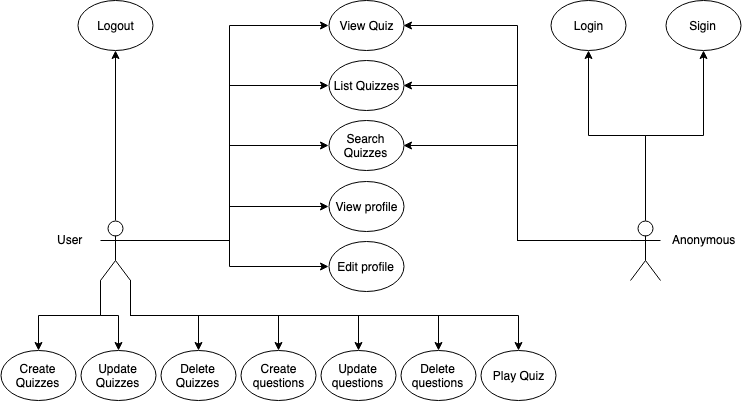

The diagram above was exported from draw.io. Its source (the exported page's mxGraphModel, read from the mxfile embedded in the PNG):
<mxGraphModel dx="758" dy="429" grid="1" gridSize="10" guides="1" tooltips="1" connect="1" arrows="1" fold="1" page="1" pageScale="1" pageWidth="827" pageHeight="1169" math="0" shadow="0">
  <root>
    <mxCell id="PM3lypW1FM0xUbUkaRjZ-0" />
    <mxCell id="PM3lypW1FM0xUbUkaRjZ-1" parent="PM3lypW1FM0xUbUkaRjZ-0" />
    <mxCell id="PM3lypW1FM0xUbUkaRjZ-2" style="edgeStyle=orthogonalEdgeStyle;rounded=0;orthogonalLoop=1;jettySize=auto;html=1;exitX=1;exitY=0.3333333333333333;exitDx=0;exitDy=0;exitPerimeter=0;entryX=0;entryY=0.5;entryDx=0;entryDy=0;strokeWidth=1;" edge="1" parent="PM3lypW1FM0xUbUkaRjZ-1" source="PM3lypW1FM0xUbUkaRjZ-13" target="PM3lypW1FM0xUbUkaRjZ-29">
      <mxGeometry relative="1" as="geometry" />
    </mxCell>
    <mxCell id="PM3lypW1FM0xUbUkaRjZ-3" style="edgeStyle=orthogonalEdgeStyle;rounded=0;orthogonalLoop=1;jettySize=auto;html=1;exitX=1;exitY=0.3333333333333333;exitDx=0;exitDy=0;exitPerimeter=0;entryX=0;entryY=0.5;entryDx=0;entryDy=0;strokeWidth=1;" edge="1" parent="PM3lypW1FM0xUbUkaRjZ-1" source="PM3lypW1FM0xUbUkaRjZ-13" target="PM3lypW1FM0xUbUkaRjZ-22">
      <mxGeometry relative="1" as="geometry" />
    </mxCell>
    <mxCell id="PM3lypW1FM0xUbUkaRjZ-4" style="edgeStyle=orthogonalEdgeStyle;rounded=0;orthogonalLoop=1;jettySize=auto;html=1;exitX=0.5;exitY=0;exitDx=0;exitDy=0;exitPerimeter=0;entryX=0.5;entryY=1;entryDx=0;entryDy=0;strokeWidth=1;" edge="1" parent="PM3lypW1FM0xUbUkaRjZ-1" source="PM3lypW1FM0xUbUkaRjZ-13" target="PM3lypW1FM0xUbUkaRjZ-21">
      <mxGeometry relative="1" as="geometry" />
    </mxCell>
    <mxCell id="PM3lypW1FM0xUbUkaRjZ-5" style="edgeStyle=orthogonalEdgeStyle;rounded=0;orthogonalLoop=1;jettySize=auto;html=1;exitX=1;exitY=0.3333333333333333;exitDx=0;exitDy=0;exitPerimeter=0;entryX=0;entryY=0.5;entryDx=0;entryDy=0;strokeWidth=1;" edge="1" parent="PM3lypW1FM0xUbUkaRjZ-1" source="PM3lypW1FM0xUbUkaRjZ-13" target="PM3lypW1FM0xUbUkaRjZ-27">
      <mxGeometry relative="1" as="geometry" />
    </mxCell>
    <mxCell id="PM3lypW1FM0xUbUkaRjZ-6" style="edgeStyle=orthogonalEdgeStyle;rounded=0;orthogonalLoop=1;jettySize=auto;html=1;exitX=0;exitY=1;exitDx=0;exitDy=0;exitPerimeter=0;entryX=0.5;entryY=0;entryDx=0;entryDy=0;strokeWidth=1;" edge="1" parent="PM3lypW1FM0xUbUkaRjZ-1" source="PM3lypW1FM0xUbUkaRjZ-13" target="PM3lypW1FM0xUbUkaRjZ-23">
      <mxGeometry relative="1" as="geometry" />
    </mxCell>
    <mxCell id="PM3lypW1FM0xUbUkaRjZ-7" style="edgeStyle=orthogonalEdgeStyle;rounded=0;orthogonalLoop=1;jettySize=auto;html=1;exitX=0;exitY=1;exitDx=0;exitDy=0;exitPerimeter=0;entryX=0.5;entryY=0;entryDx=0;entryDy=0;strokeWidth=1;" edge="1" parent="PM3lypW1FM0xUbUkaRjZ-1" source="PM3lypW1FM0xUbUkaRjZ-13" target="PM3lypW1FM0xUbUkaRjZ-31">
      <mxGeometry relative="1" as="geometry" />
    </mxCell>
    <mxCell id="PM3lypW1FM0xUbUkaRjZ-8" style="edgeStyle=orthogonalEdgeStyle;rounded=0;orthogonalLoop=1;jettySize=auto;html=1;exitX=1;exitY=1;exitDx=0;exitDy=0;exitPerimeter=0;entryX=0.5;entryY=0;entryDx=0;entryDy=0;strokeWidth=1;" edge="1" parent="PM3lypW1FM0xUbUkaRjZ-1" source="PM3lypW1FM0xUbUkaRjZ-13" target="PM3lypW1FM0xUbUkaRjZ-24">
      <mxGeometry relative="1" as="geometry" />
    </mxCell>
    <mxCell id="PM3lypW1FM0xUbUkaRjZ-9" style="edgeStyle=orthogonalEdgeStyle;rounded=0;orthogonalLoop=1;jettySize=auto;html=1;exitX=1;exitY=1;exitDx=0;exitDy=0;exitPerimeter=0;strokeWidth=1;" edge="1" parent="PM3lypW1FM0xUbUkaRjZ-1" source="PM3lypW1FM0xUbUkaRjZ-13" target="PM3lypW1FM0xUbUkaRjZ-25">
      <mxGeometry relative="1" as="geometry" />
    </mxCell>
    <mxCell id="PM3lypW1FM0xUbUkaRjZ-10" style="edgeStyle=orthogonalEdgeStyle;rounded=0;orthogonalLoop=1;jettySize=auto;html=1;exitX=1;exitY=1;exitDx=0;exitDy=0;exitPerimeter=0;entryX=0.5;entryY=0;entryDx=0;entryDy=0;strokeWidth=1;" edge="1" parent="PM3lypW1FM0xUbUkaRjZ-1" source="PM3lypW1FM0xUbUkaRjZ-13" target="PM3lypW1FM0xUbUkaRjZ-32">
      <mxGeometry relative="1" as="geometry" />
    </mxCell>
    <mxCell id="PM3lypW1FM0xUbUkaRjZ-11" style="edgeStyle=orthogonalEdgeStyle;rounded=0;orthogonalLoop=1;jettySize=auto;html=1;exitX=1;exitY=1;exitDx=0;exitDy=0;exitPerimeter=0;entryX=0.5;entryY=0;entryDx=0;entryDy=0;strokeWidth=1;" edge="1" parent="PM3lypW1FM0xUbUkaRjZ-1" source="PM3lypW1FM0xUbUkaRjZ-13" target="PM3lypW1FM0xUbUkaRjZ-26">
      <mxGeometry relative="1" as="geometry" />
    </mxCell>
    <mxCell id="PM3lypW1FM0xUbUkaRjZ-12" style="edgeStyle=orthogonalEdgeStyle;rounded=0;orthogonalLoop=1;jettySize=auto;html=1;exitX=1;exitY=1;exitDx=0;exitDy=0;exitPerimeter=0;entryX=0.5;entryY=0;entryDx=0;entryDy=0;strokeWidth=1;" edge="1" parent="PM3lypW1FM0xUbUkaRjZ-1" source="PM3lypW1FM0xUbUkaRjZ-13" target="PM3lypW1FM0xUbUkaRjZ-28">
      <mxGeometry relative="1" as="geometry" />
    </mxCell>
    <mxCell id="PM3lypW1FM0xUbUkaRjZ-13" value="" style="shape=umlActor;verticalLabelPosition=bottom;labelBackgroundColor=#ffffff;verticalAlign=top;html=1;outlineConnect=0;" vertex="1" parent="PM3lypW1FM0xUbUkaRjZ-1">
      <mxGeometry x="100" y="220" width="30" height="60" as="geometry" />
    </mxCell>
    <mxCell id="PM3lypW1FM0xUbUkaRjZ-14" style="edgeStyle=orthogonalEdgeStyle;rounded=0;orthogonalLoop=1;jettySize=auto;html=1;exitX=0;exitY=0.3333333333333333;exitDx=0;exitDy=0;exitPerimeter=0;entryX=1;entryY=0.5;entryDx=0;entryDy=0;strokeWidth=1;" edge="1" parent="PM3lypW1FM0xUbUkaRjZ-1" source="PM3lypW1FM0xUbUkaRjZ-19" target="PM3lypW1FM0xUbUkaRjZ-29">
      <mxGeometry relative="1" as="geometry" />
    </mxCell>
    <mxCell id="PM3lypW1FM0xUbUkaRjZ-15" style="edgeStyle=orthogonalEdgeStyle;rounded=0;orthogonalLoop=1;jettySize=auto;html=1;exitX=0;exitY=0.3333333333333333;exitDx=0;exitDy=0;exitPerimeter=0;entryX=1;entryY=0.5;entryDx=0;entryDy=0;strokeWidth=1;" edge="1" parent="PM3lypW1FM0xUbUkaRjZ-1" source="PM3lypW1FM0xUbUkaRjZ-19" target="PM3lypW1FM0xUbUkaRjZ-22">
      <mxGeometry relative="1" as="geometry" />
    </mxCell>
    <mxCell id="PM3lypW1FM0xUbUkaRjZ-16" style="edgeStyle=orthogonalEdgeStyle;rounded=0;orthogonalLoop=1;jettySize=auto;html=1;exitX=0.5;exitY=0;exitDx=0;exitDy=0;exitPerimeter=0;entryX=0.5;entryY=1;entryDx=0;entryDy=0;strokeWidth=1;" edge="1" parent="PM3lypW1FM0xUbUkaRjZ-1" source="PM3lypW1FM0xUbUkaRjZ-19" target="PM3lypW1FM0xUbUkaRjZ-20">
      <mxGeometry relative="1" as="geometry" />
    </mxCell>
    <mxCell id="PM3lypW1FM0xUbUkaRjZ-17" style="edgeStyle=orthogonalEdgeStyle;rounded=0;orthogonalLoop=1;jettySize=auto;html=1;exitX=0.5;exitY=0;exitDx=0;exitDy=0;exitPerimeter=0;entryX=0.5;entryY=1;entryDx=0;entryDy=0;strokeWidth=1;" edge="1" parent="PM3lypW1FM0xUbUkaRjZ-1" source="PM3lypW1FM0xUbUkaRjZ-19" target="PM3lypW1FM0xUbUkaRjZ-30">
      <mxGeometry relative="1" as="geometry" />
    </mxCell>
    <mxCell id="PM3lypW1FM0xUbUkaRjZ-18" style="edgeStyle=orthogonalEdgeStyle;rounded=0;orthogonalLoop=1;jettySize=auto;html=1;exitX=0;exitY=0.3333333333333333;exitDx=0;exitDy=0;exitPerimeter=0;entryX=1;entryY=0.5;entryDx=0;entryDy=0;strokeWidth=1;" edge="1" parent="PM3lypW1FM0xUbUkaRjZ-1" source="PM3lypW1FM0xUbUkaRjZ-19" target="PM3lypW1FM0xUbUkaRjZ-27">
      <mxGeometry relative="1" as="geometry" />
    </mxCell>
    <mxCell id="PM3lypW1FM0xUbUkaRjZ-19" value="" style="shape=umlActor;verticalLabelPosition=bottom;labelBackgroundColor=#ffffff;verticalAlign=top;html=1;outlineConnect=0;" vertex="1" parent="PM3lypW1FM0xUbUkaRjZ-1">
      <mxGeometry x="630" y="220" width="30" height="60" as="geometry" />
    </mxCell>
    <mxCell id="PM3lypW1FM0xUbUkaRjZ-20" value="Login&lt;br&gt;" style="ellipse;whiteSpace=wrap;html=1;" vertex="1" parent="PM3lypW1FM0xUbUkaRjZ-1">
      <mxGeometry x="550" width="75" height="50" as="geometry" />
    </mxCell>
    <mxCell id="PM3lypW1FM0xUbUkaRjZ-21" value="Logout&lt;br&gt;" style="ellipse;whiteSpace=wrap;html=1;" vertex="1" parent="PM3lypW1FM0xUbUkaRjZ-1">
      <mxGeometry x="77.5" width="75" height="50" as="geometry" />
    </mxCell>
    <mxCell id="PM3lypW1FM0xUbUkaRjZ-22" value="List Quizzes&lt;br&gt;" style="ellipse;whiteSpace=wrap;html=1;" vertex="1" parent="PM3lypW1FM0xUbUkaRjZ-1">
      <mxGeometry x="328" y="60" width="75" height="50" as="geometry" />
    </mxCell>
    <mxCell id="PM3lypW1FM0xUbUkaRjZ-23" value="Create Quizzes&lt;br&gt;" style="ellipse;whiteSpace=wrap;html=1;" vertex="1" parent="PM3lypW1FM0xUbUkaRjZ-1">
      <mxGeometry y="350" width="75" height="50" as="geometry" />
    </mxCell>
    <mxCell id="PM3lypW1FM0xUbUkaRjZ-24" value="Delete Quizzes&lt;br&gt;" style="ellipse;whiteSpace=wrap;html=1;" vertex="1" parent="PM3lypW1FM0xUbUkaRjZ-1">
      <mxGeometry x="160" y="350" width="75" height="50" as="geometry" />
    </mxCell>
    <mxCell id="PM3lypW1FM0xUbUkaRjZ-25" value="Create questions&lt;br&gt;" style="ellipse;whiteSpace=wrap;html=1;" vertex="1" parent="PM3lypW1FM0xUbUkaRjZ-1">
      <mxGeometry x="240.5" y="350" width="75" height="50" as="geometry" />
    </mxCell>
    <mxCell id="PM3lypW1FM0xUbUkaRjZ-26" value="Delete questions&lt;br&gt;" style="ellipse;whiteSpace=wrap;html=1;" vertex="1" parent="PM3lypW1FM0xUbUkaRjZ-1">
      <mxGeometry x="400" y="350" width="75" height="50" as="geometry" />
    </mxCell>
    <mxCell id="PM3lypW1FM0xUbUkaRjZ-27" value="Search Quizzes&lt;br&gt;" style="ellipse;whiteSpace=wrap;html=1;" vertex="1" parent="PM3lypW1FM0xUbUkaRjZ-1">
      <mxGeometry x="328" y="120" width="75" height="50" as="geometry" />
    </mxCell>
    <mxCell id="PM3lypW1FM0xUbUkaRjZ-28" value="Play Quiz&lt;br&gt;" style="ellipse;whiteSpace=wrap;html=1;" vertex="1" parent="PM3lypW1FM0xUbUkaRjZ-1">
      <mxGeometry x="480" y="350" width="75" height="50" as="geometry" />
    </mxCell>
    <mxCell id="PM3lypW1FM0xUbUkaRjZ-29" value="View Quiz&lt;br&gt;" style="ellipse;whiteSpace=wrap;html=1;" vertex="1" parent="PM3lypW1FM0xUbUkaRjZ-1">
      <mxGeometry x="328" width="75" height="50" as="geometry" />
    </mxCell>
    <mxCell id="PM3lypW1FM0xUbUkaRjZ-30" value="Sigin&lt;br&gt;" style="ellipse;whiteSpace=wrap;html=1;" vertex="1" parent="PM3lypW1FM0xUbUkaRjZ-1">
      <mxGeometry x="665" width="75" height="50" as="geometry" />
    </mxCell>
    <mxCell id="PM3lypW1FM0xUbUkaRjZ-31" value="Update Quizzes&lt;br&gt;" style="ellipse;whiteSpace=wrap;html=1;" vertex="1" parent="PM3lypW1FM0xUbUkaRjZ-1">
      <mxGeometry x="80" y="350" width="75" height="50" as="geometry" />
    </mxCell>
    <mxCell id="PM3lypW1FM0xUbUkaRjZ-32" value="Update questions&lt;br&gt;" style="ellipse;whiteSpace=wrap;html=1;" vertex="1" parent="PM3lypW1FM0xUbUkaRjZ-1">
      <mxGeometry x="320" y="350" width="75" height="50" as="geometry" />
    </mxCell>
    <mxCell id="PM3lypW1FM0xUbUkaRjZ-33" value="&lt;span&gt;Anonymous&lt;/span&gt;" style="text;html=1;resizable=0;points=[];autosize=1;align=left;verticalAlign=top;spacingTop=-4;" vertex="1" parent="PM3lypW1FM0xUbUkaRjZ-1">
      <mxGeometry x="670" y="230" width="80" height="20" as="geometry" />
    </mxCell>
    <mxCell id="PM3lypW1FM0xUbUkaRjZ-34" value="&lt;span&gt;User&lt;/span&gt;" style="text;html=1;resizable=0;points=[];autosize=1;align=left;verticalAlign=top;spacingTop=-4;" vertex="1" parent="PM3lypW1FM0xUbUkaRjZ-1">
      <mxGeometry x="55" y="230" width="40" height="20" as="geometry" />
    </mxCell>
    <mxCell id="PM3lypW1FM0xUbUkaRjZ-36" value="View profile&lt;br&gt;" style="ellipse;whiteSpace=wrap;html=1;" vertex="1" parent="PM3lypW1FM0xUbUkaRjZ-1">
      <mxGeometry x="328" y="181" width="75" height="50" as="geometry" />
    </mxCell>
    <mxCell id="PM3lypW1FM0xUbUkaRjZ-39" value="Edit profile&lt;br&gt;" style="ellipse;whiteSpace=wrap;html=1;" vertex="1" parent="PM3lypW1FM0xUbUkaRjZ-1">
      <mxGeometry x="328" y="241" width="75" height="50" as="geometry" />
    </mxCell>
    <mxCell id="PM3lypW1FM0xUbUkaRjZ-41" style="edgeStyle=orthogonalEdgeStyle;rounded=0;orthogonalLoop=1;jettySize=auto;html=1;exitX=1;exitY=0.3333333333333333;exitDx=0;exitDy=0;exitPerimeter=0;entryX=0;entryY=0.5;entryDx=0;entryDy=0;strokeWidth=1;" edge="1" parent="PM3lypW1FM0xUbUkaRjZ-1" source="PM3lypW1FM0xUbUkaRjZ-13" target="PM3lypW1FM0xUbUkaRjZ-36">
      <mxGeometry relative="1" as="geometry">
        <mxPoint x="140" y="250" as="sourcePoint" />
        <mxPoint x="338" y="155" as="targetPoint" />
      </mxGeometry>
    </mxCell>
    <mxCell id="PM3lypW1FM0xUbUkaRjZ-42" style="edgeStyle=orthogonalEdgeStyle;rounded=0;orthogonalLoop=1;jettySize=auto;html=1;entryX=0;entryY=0.5;entryDx=0;entryDy=0;strokeWidth=1;" edge="1" parent="PM3lypW1FM0xUbUkaRjZ-1" target="PM3lypW1FM0xUbUkaRjZ-39">
      <mxGeometry relative="1" as="geometry">
        <mxPoint x="130" y="240" as="sourcePoint" />
        <mxPoint x="348" y="165" as="targetPoint" />
      </mxGeometry>
    </mxCell>
  </root>
</mxGraphModel>